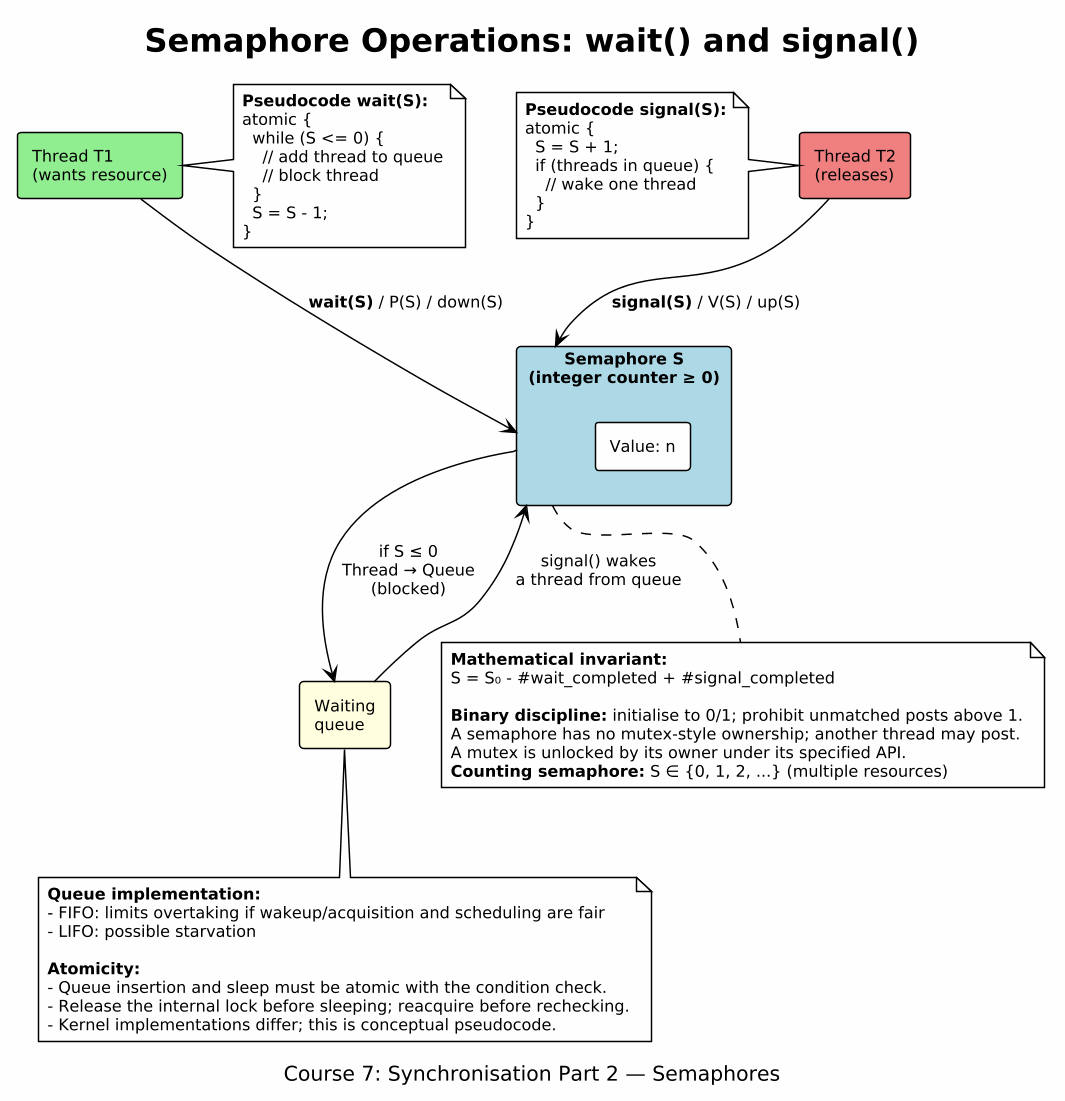

The diagram above was rendered by PlantUML. Its source (embedded in the PNG):
@startuml
skinparamlocked dpi 140
!theme plain
skinparam backgroundColor #FEFEFE
skinparam defaultFontName DejaVu Sans
skinparam defaultFontSize 11

title Semaphore Operations: wait() and signal()
caption Course 7: Synchronisation Part 2 — Semaphores

rectangle "**Semaphore S**\n(integer counter ≥ 0)" as S #LightBlue {
  rectangle "Value: n" as val #White
}

rectangle "Thread T1\n(wants resource)" as T1 #LightGreen
rectangle "Thread T2\n(releases)" as T2 #LightCoral
rectangle "Waiting\nqueue" as Q #LightYellow

T1 -down-> S : **wait(S)** / P(S) / down(S)
note right of T1
  **Pseudocode wait(S):**
  atomic {
    while (S <= 0) {
      // add thread to queue
      // block thread
    }
    S = S - 1;
  }
end note

S -down-> Q : "if S ≤ 0\nThread → Queue\n(blocked)"

T2 -down-> S : **signal(S)** / V(S) / up(S)
note left of T2
  **Pseudocode signal(S):**
  atomic {
    S = S + 1;
    if (threads in queue) {
      // wake one thread
    }
  }
end note

Q -up-> S : "signal() wakes\na thread from queue"

note bottom of S
  **Mathematical invariant:**
  S = S₀ - #wait_completed + #signal_completed
  
  **Binary discipline:** initialise to 0/1; prohibit unmatched posts above 1.
  A semaphore has no mutex-style ownership; another thread may post.
  A mutex is unlocked by its owner under its specified API.
  **Counting semaphore:** S ∈ {0, 1, 2, ...} (multiple resources)
end note

note bottom of Q
  **Queue implementation:**
  - FIFO: limits overtaking if wakeup/acquisition and scheduling are fair
  - LIFO: possible starvation
  
  **Atomicity:**
  - Queue insertion and sleep must be atomic with the condition check.
  - Release the internal lock before sleeping; reacquire before rechecking.
  - Kernel implementations differ; this is conceptual pseudocode.
end note

@enduml